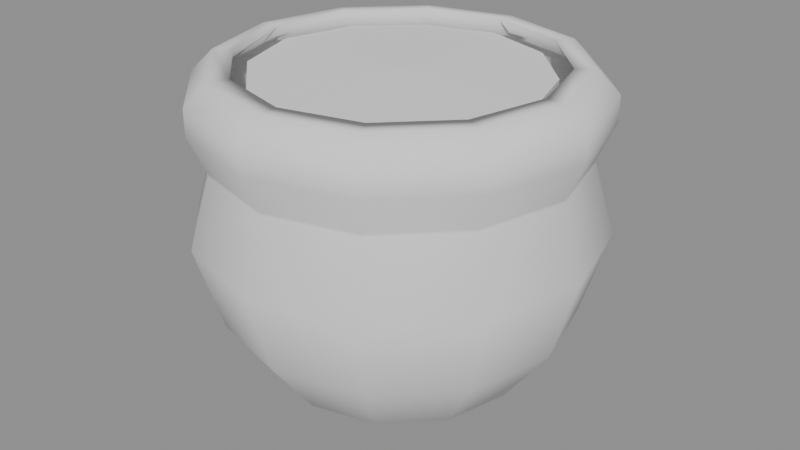 # Source: PotRoundedBowl.blend  (saved by Blender 5.1.30; exported with 4.5.12 LTS)
import bpy
from mathutils import Matrix  # noqa: F401  (used for matrix-valued properties, if any)

bpy.ops.wm.read_factory_settings(use_empty=True)
scene = bpy.context.scene
scene.name = 'Scene'

# ---- meshes
me_potvariant_02_rounded_bowl = bpy.data.meshes.new('PotVariant_02_Rounded_Bowl')
me_potvariant_02_rounded_bowl.from_pydata([(0.1, 0.0, 0.0), (0.0866, 0.05, 0.0), (0.05, 0.0866, 0.0), (6.123e-18, 0.1, 0.0), (-0.05, 0.0866, 0.0), (-0.0866, 0.05, 0.0), (-0.1, 1.225e-17, 0.0), (-0.0866, -0.05, 0.0), (-0.05, -0.0866, 0.0), (-1.837e-17, -0.1, 0.0), (0.05, -0.0866, 0.0), (0.0866, -0.05, 0.0), (0.15, 0.0, 0.03), (0.1299, 0.075, 0.03), (0.075, 0.1299, 0.03), (9.185e-18, 0.15, 0.03), (-0.075, 0.1299, 0.03), (-0.1299, 0.075, 0.03), (-0.15, 1.837e-17, 0.03), (-0.1299, -0.075, 0.03), (-0.075, -0.1299, 0.03), (-2.755e-17, -0.15, 0.03), (0.075, -0.1299, 0.03), (0.1299, -0.075, 0.03), (0.205, 0.0, 0.105), (0.1775, 0.1025, 0.105), (0.1025, 0.1775, 0.105), (1.255e-17, 0.205, 0.105), (-0.1025, 0.1775, 0.105), (-0.1775, 0.1025, 0.105), (-0.205, 2.511e-17, 0.105), (-0.1775, -0.1025, 0.105), (-0.1025, -0.1775, 0.105), (-3.766e-17, -0.205, 0.105), (0.1025, -0.1775, 0.105), (0.1775, -0.1025, 0.105), (0.235, 0.0, 0.205), (0.2035, 0.1175, 0.205), (0.1175, 0.2035, 0.205), (1.439e-17, 0.235, 0.205), (-0.1175, 0.2035, 0.205), (-0.2035, 0.1175, 0.205), (-0.235, 2.878e-17, 0.205), (-0.2035, -0.1175, 0.205), (-0.1175, -0.2035, 0.205), (-4.317e-17, -0.235, 0.205), (0.1175, -0.2035, 0.205), (0.2035, -0.1175, 0.205), (0.23, 0.0, 0.335), (0.1992, 0.115, 0.335), (0.115, 0.1992, 0.335), (1.408e-17, 0.23, 0.335), (-0.115, 0.1992, 0.335), (-0.1992, 0.115, 0.335), (-0.23, 2.817e-17, 0.335), (-0.1992, -0.115, 0.335), (-0.115, -0.1992, 0.335), (-4.225e-17, -0.23, 0.335), (0.115, -0.1992, 0.335), (0.1992, -0.115, 0.335), (0.23, 0.0, 0.365), (0.1992, 0.115, 0.365), (0.115, 0.1992, 0.365), (1.408e-17, 0.23, 0.365), (-0.115, 0.1992, 0.365), (-0.1992, 0.115, 0.365), (-0.23, 2.817e-17, 0.365), (-0.1992, -0.115, 0.365), (-0.115, -0.1992, 0.365), (-4.225e-17, -0.23, 0.365), (0.115, -0.1992, 0.365), (0.1992, -0.115, 0.365), (0.205, 0.0, 0.39), (0.1775, 0.1025, 0.39), (0.1025, 0.1775, 0.39), (1.255e-17, 0.205, 0.39), (-0.1025, 0.1775, 0.39), (-0.1775, 0.1025, 0.39), (-0.205, 2.511e-17, 0.39), (-0.1775, -0.1025, 0.39), (-0.1025, -0.1775, 0.39), (-3.766e-17, -0.205, 0.39), (0.1025, -0.1775, 0.39), (0.1775, -0.1025, 0.39), (0.0, 0.0, 0.0), (0.137, 0.0, 0.045), (0.1186, 0.0685, 0.045), (0.0685, 0.1186, 0.045), (8.389e-18, 0.137, 0.045), (-0.0685, 0.1186, 0.045), (-0.1186, 0.0685, 0.045), (-0.137, 1.678e-17, 0.045), (-0.1186, -0.0685, 0.045), (-0.0685, -0.1186, 0.045), (-2.517e-17, -0.137, 0.045), (0.0685, -0.1186, 0.045), (0.1186, -0.0685, 0.045), (0.181, 0.0, 0.105), (0.1568, 0.0905, 0.105), (0.0905, 0.1568, 0.105), (1.108e-17, 0.181, 0.105), (-0.0905, 0.1568, 0.105), (-0.1568, 0.0905, 0.105), (-0.181, 2.217e-17, 0.105), (-0.1568, -0.0905, 0.105), (-0.0905, -0.1568, 0.105), (-3.325e-17, -0.181, 0.105), (0.0905, -0.1568, 0.105), (0.1568, -0.0905, 0.105), (0.211, 0.0, 0.205), (0.1827, 0.1055, 0.205), (0.1055, 0.1827, 0.205), (1.292e-17, 0.211, 0.205), (-0.1055, 0.1827, 0.205), (-0.1827, 0.1055, 0.205), (-0.211, 2.584e-17, 0.205), (-0.1827, -0.1055, 0.205), (-0.1055, -0.1827, 0.205), (-3.876e-17, -0.211, 0.205), (0.1055, -0.1827, 0.205), (0.1827, -0.1055, 0.205), (0.186, 0.0, 0.29), (0.1611, 0.093, 0.29), (0.093, 0.1611, 0.29), (1.139e-17, 0.186, 0.29), (-0.093, 0.1611, 0.29), (-0.1611, 0.093, 0.29), (-0.186, 2.278e-17, 0.29), (-0.1611, -0.093, 0.29), (-0.093, -0.1611, 0.29), (-3.417e-17, -0.186, 0.29), (0.093, -0.1611, 0.29), (0.1611, -0.093, 0.29), (0.206, 0.0, 0.335), (0.1784, 0.103, 0.335), (0.103, 0.1784, 0.335), (1.261e-17, 0.206, 0.335), (-0.103, 0.1784, 0.335), (-0.1784, 0.103, 0.335), (-0.206, 2.523e-17, 0.335), (-0.1784, -0.103, 0.335), (-0.103, -0.1784, 0.335), (-3.784e-17, -0.206, 0.335), (0.103, -0.1784, 0.335), (0.1784, -0.103, 0.335), (0.206, 0.0, 0.365), (0.1784, 0.103, 0.365), (0.103, 0.1784, 0.365), (1.261e-17, 0.206, 0.365), (-0.103, 0.1784, 0.365), (-0.1784, 0.103, 0.365), (-0.206, 2.523e-17, 0.365), (-0.1784, -0.103, 0.365), (-0.103, -0.1784, 0.365), (-3.784e-17, -0.206, 0.365), (0.103, -0.1784, 0.365), (0.1784, -0.103, 0.365), (0.181, 0.0, 0.39), (0.1568, 0.0905, 0.39), (0.0905, 0.1568, 0.39), (1.108e-17, 0.181, 0.39), (-0.0905, 0.1568, 0.39), (-0.1568, 0.0905, 0.39), (-0.181, 2.217e-17, 0.39), (-0.1568, -0.0905, 0.39), (-0.0905, -0.1568, 0.39), (-3.325e-17, -0.181, 0.39), (0.0905, -0.1568, 0.39), (0.1568, -0.0905, 0.39), (0.0, 0.0, 0.045), (0.2108, 0.0, 0.2918), (0.2106, 0.0, 0.2881), (0.1823, 0.1053, 0.2881), (0.1826, 0.1054, 0.2918), (0.1053, 0.1823, 0.2881), (0.1054, 0.1826, 0.2918), (1.289e-17, 0.2106, 0.2881), (1.291e-17, 0.2108, 0.2918), (-0.1053, 0.1823, 0.2881), (-0.1054, 0.1826, 0.2918), (-0.1823, 0.1053, 0.2881), (-0.1826, 0.1054, 0.2918), (-0.2106, 2.579e-17, 0.2881), (-0.2108, 2.582e-17, 0.2918), (-0.1823, -0.1053, 0.2881), (-0.1826, -0.1054, 0.2918), (-0.1053, -0.1823, 0.2881), (-0.1054, -0.1826, 0.2918), (-3.868e-17, -0.2106, 0.2881), (-3.872e-17, -0.2108, 0.2918), (0.1053, -0.1823, 0.2881), (0.1054, -0.1826, 0.2918), (0.1823, -0.1053, 0.2881), (0.1826, -0.1054, 0.2918)], [], [(0, 1, 13, 12), (1, 2, 14, 13), (2, 3, 15, 14), (3, 4, 16, 15), (4, 5, 17, 16), (5, 6, 18, 17), (6, 7, 19, 18), (7, 8, 20, 19), (8, 9, 21, 20), (9, 10, 22, 21), (10, 11, 23, 22), (11, 0, 12, 23), (12, 13, 25, 24), (13, 14, 26, 25), (14, 15, 27, 26), (15, 16, 28, 27), (16, 17, 29, 28), (17, 18, 30, 29), (18, 19, 31, 30), (19, 20, 32, 31), (20, 21, 33, 32), (21, 22, 34, 33), (22, 23, 35, 34), (23, 12, 24, 35), (24, 25, 37, 36), (25, 26, 38, 37), (26, 27, 39, 38), (27, 28, 40, 39), (28, 29, 41, 40), (29, 30, 42, 41), (30, 31, 43, 42), (31, 32, 44, 43), (32, 33, 45, 44), (33, 34, 46, 45), (34, 35, 47, 46), (35, 24, 36, 47), (48, 49, 61, 60), (49, 50, 62, 61), (50, 51, 63, 62), (51, 52, 64, 63), (52, 53, 65, 64), (53, 54, 66, 65), (54, 55, 67, 66), (55, 56, 68, 67), (56, 57, 69, 68), (57, 58, 70, 69), (58, 59, 71, 70), (59, 48, 60, 71), (60, 61, 73, 72), (61, 62, 74, 73), (62, 63, 75, 74), (63, 64, 76, 75), (64, 65, 77, 76), (65, 66, 78, 77), (66, 67, 79, 78), (67, 68, 80, 79), (68, 69, 81, 80), (69, 70, 82, 81), (70, 71, 83, 82), (71, 60, 72, 83), (84, 1, 0), (84, 2, 1), (84, 3, 2), (84, 4, 3), (84, 5, 4), (84, 6, 5), (84, 7, 6), (84, 8, 7), (84, 9, 8), (84, 10, 9), (84, 11, 10), (84, 0, 11), (86, 85, 97, 98), (87, 86, 98, 99), (88, 87, 99, 100), (89, 88, 100, 101), (90, 89, 101, 102), (91, 90, 102, 103), (92, 91, 103, 104), (93, 92, 104, 105), (94, 93, 105, 106), (95, 94, 106, 107), (96, 95, 107, 108), (85, 96, 108, 97), (98, 97, 109, 110), (99, 98, 110, 111), (100, 99, 111, 112), (101, 100, 112, 113), (102, 101, 113, 114), (103, 102, 114, 115), (104, 103, 115, 116), (105, 104, 116, 117), (106, 105, 117, 118), (107, 106, 118, 119), (108, 107, 119, 120), (97, 108, 120, 109), (110, 109, 121, 122), (111, 110, 122, 123), (112, 111, 123, 124), (113, 112, 124, 125), (114, 113, 125, 126), (115, 114, 126, 127), (116, 115, 127, 128), (117, 116, 128, 129), (118, 117, 129, 130), (119, 118, 130, 131), (120, 119, 131, 132), (109, 120, 132, 121), (122, 121, 133, 134), (123, 122, 134, 135), (124, 123, 135, 136), (125, 124, 136, 137), (126, 125, 137, 138), (127, 126, 138, 139), (128, 127, 139, 140), (129, 128, 140, 141), (130, 129, 141, 142), (131, 130, 142, 143), (132, 131, 143, 144), (121, 132, 144, 133), (134, 133, 145, 146), (135, 134, 146, 147), (136, 135, 147, 148), (137, 136, 148, 149), (138, 137, 149, 150), (139, 138, 150, 151), (140, 139, 151, 152), (141, 140, 152, 153), (142, 141, 153, 154), (143, 142, 154, 155), (144, 143, 155, 156), (133, 144, 156, 145), (146, 145, 157, 158), (147, 146, 158, 159), (148, 147, 159, 160), (149, 148, 160, 161), (150, 149, 161, 162), (151, 150, 162, 163), (152, 151, 163, 164), (153, 152, 164, 165), (154, 153, 165, 166), (155, 154, 166, 167), (156, 155, 167, 168), (145, 156, 168, 157), (169, 85, 86), (169, 86, 87), (169, 87, 88), (169, 88, 89), (169, 89, 90), (169, 90, 91), (169, 91, 92), (169, 92, 93), (169, 93, 94), (169, 94, 95), (169, 95, 96), (169, 96, 85), (72, 73, 158, 157), (73, 74, 159, 158), (74, 75, 160, 159), (75, 76, 161, 160), (76, 77, 162, 161), (77, 78, 163, 162), (78, 79, 164, 163), (79, 80, 165, 164), (80, 81, 166, 165), (81, 82, 167, 166), (82, 83, 168, 167), (83, 72, 157, 168), (171, 172, 173, 170), (172, 174, 175, 173), (174, 176, 177, 175), (176, 178, 179, 177), (178, 180, 181, 179), (180, 182, 183, 181), (182, 184, 185, 183), (184, 186, 187, 185), (186, 188, 189, 187), (188, 190, 191, 189), (190, 192, 193, 191), (170, 193, 192, 171), (47, 36, 171, 192), (193, 170, 48, 59), (36, 37, 172, 171), (170, 173, 49, 48), (37, 38, 174, 172), (173, 175, 50, 49), (38, 39, 176, 174), (175, 177, 51, 50), (39, 40, 178, 176), (177, 179, 52, 51), (40, 41, 180, 178), (179, 181, 53, 52), (41, 42, 182, 180), (181, 183, 54, 53), (42, 43, 184, 182), (183, 185, 55, 54), (43, 44, 186, 184), (185, 187, 56, 55), (44, 45, 188, 186), (187, 189, 57, 56), (45, 46, 190, 188), (189, 191, 58, 57), (46, 47, 192, 190), (191, 193, 59, 58)])
me_potvariant_02_rounded_bowl.polygons.foreach_set('use_smooth', [True] * 204)
me_potvariant_02_rounded_bowl.update()
me_potvariant_soil_02 = bpy.data.meshes.new('PotVariant_Soil_02')
me_potvariant_soil_02.from_pydata([(0.1695, 0.0, 0.308), (0.1442, 0.08326, 0.308), (0.08326, 0.1442, 0.308), (1.038e-17, 0.1695, 0.308), (-0.08243, 0.1428, 0.308), (-0.1442, 0.08326, 0.308), (-0.1695, 2.076e-17, 0.308), (-0.1442, -0.08326, 0.308), (-0.08243, -0.1428, 0.308), (-3.114e-17, -0.1695, 0.308), (0.08326, -0.1442, 0.308), (0.1442, -0.08326, 0.308), (0.1695, 0.0, 0.378), (0.1442, 0.08326, 0.378), (0.08326, 0.1442, 0.378), (1.038e-17, 0.1695, 0.378), (-0.08243, 0.1428, 0.378), (-0.1442, 0.08326, 0.378), (-0.1695, 2.076e-17, 0.378), (-0.1442, -0.08326, 0.378), (-0.08243, -0.1428, 0.378), (-3.114e-17, -0.1695, 0.378), (0.08326, -0.1442, 0.378), (0.1442, -0.08326, 0.378), (0.0, 0.0, 0.308), (0.0, 0.0, 0.382)], [], [(0, 1, 13, 12), (1, 2, 14, 13), (2, 3, 15, 14), (3, 4, 16, 15), (4, 5, 17, 16), (5, 6, 18, 17), (6, 7, 19, 18), (7, 8, 20, 19), (8, 9, 21, 20), (9, 10, 22, 21), (10, 11, 23, 22), (11, 0, 12, 23), (24, 1, 0), (25, 12, 13), (24, 2, 1), (25, 13, 14), (24, 3, 2), (25, 14, 15), (24, 4, 3), (25, 15, 16), (24, 5, 4), (25, 16, 17), (24, 6, 5), (25, 17, 18), (24, 7, 6), (25, 18, 19), (24, 8, 7), (25, 19, 20), (24, 9, 8), (25, 20, 21), (24, 10, 9), (25, 21, 22), (24, 11, 10), (25, 22, 23), (24, 0, 11), (25, 23, 12)])
me_potvariant_soil_02.update()

# ---- objects
ob_potvariant_02_rounded_bowl = bpy.data.objects.new('PotVariant_02_Rounded_Bowl', me_potvariant_02_rounded_bowl)
ob_potvariant_soil_02 = bpy.data.objects.new('PotVariant_Soil_02', me_potvariant_soil_02)

# ---- transforms, parenting, visibility, modifiers, constraints
ob_potvariant_02_rounded_bowl.location = (-7.451e-09, 0.0, 0.0)
ob_potvariant_02_rounded_bowl.color = (0.62, 0.62, 0.58, 1.0)
ob_potvariant_soil_02.location = (-7.451e-09, 0.0, 0.0)
ob_potvariant_soil_02.color = (0.22, 0.18, 0.14, 1.0)

# ---- collection membership
scene.collection.objects.link(ob_potvariant_02_rounded_bowl)
scene.collection.objects.link(ob_potvariant_soil_02)

# ---- scene / render settings (as saved in the file)
scene.frame_start = 1; scene.frame_end = 250; scene.frame_set(1)
scene.render.engine = 'BLENDER_EEVEE_NEXT'
scene.render.bake_bias = 0.0
scene.render.bake_samples = 0
scene.cycles.sampling_pattern = 'TABULATED_SOBOL'
scene.eevee.use_volume_custom_range = False
bpy.context.view_layer.update()

# ---- added for rendering (the .blend has no active camera and no usable light): camera, sun + grey world if the file has none
cam_auto = bpy.data.cameras.new('AutoCamera')
cam_auto.lens = 50.0
cam_auto.sensor_width = 36.0
cam_auto.clip_end = 1000.0
ob_auto_camera = bpy.data.objects.new('AutoCamera', cam_auto)
scene.collection.objects.link(ob_auto_camera)
ob_auto_camera.location = (0.713023, -0.855628, 0.765419)
ob_auto_camera.rotation_euler = (1.09748, -7.21219e-08, 0.694738)
scene.camera = ob_auto_camera
light_auto_sun = bpy.data.lights.new('AutoSun', 'SUN')
light_auto_sun.energy = 3.0
light_auto_sun.angle = 0.0523599
ob_auto_sun = bpy.data.objects.new('AutoSun', light_auto_sun)
scene.collection.objects.link(ob_auto_sun)
ob_auto_sun.rotation_euler = (0.872665, 0.174533, 0.523599)
if scene.world is None:
    world_auto = bpy.data.worlds.new('AutoWorld')
    world_auto.color = (0.3, 0.3, 0.3)
    scene.world = world_auto
bpy.context.view_layer.update()
